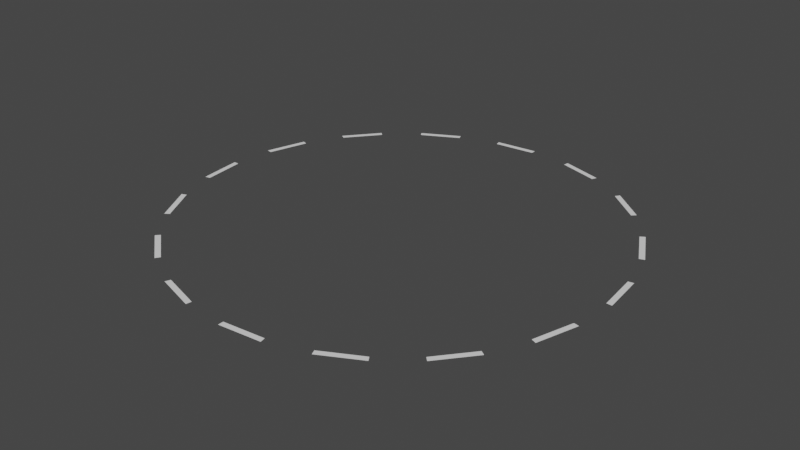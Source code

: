 # Source: SelectorBroken.blend  (saved by Blender 2.82.7; exported with 4.5.12 LTS)
import bpy
from mathutils import Matrix  # noqa: F401  (used for matrix-valued properties, if any)

bpy.ops.wm.read_factory_settings(use_empty=True)
scene = bpy.context.scene
scene.name = 'Scene'

# ---- collections
col_collection = bpy.data.collections.new('Collection'); scene.collection.children.link(col_collection)

# ---- world
world_world = bpy.data.worlds.new('World'); scene.world = world_world
world_world.use_nodes = True; world_world.node_tree.nodes.clear()
_N = world_world.node_tree.nodes; _L = world_world.node_tree.links
n0 = _N.new('ShaderNodeOutputWorld'); n0.name = 'World Output'; n0.location = (300, 300)
n1 = _N.new('ShaderNodeBackground'); n1.name = 'Background'; n1.location = (10, 300)
n1.inputs[0].default_value = (0.05088, 0.05088, 0.05088, 1.0)
_L.new(n1.outputs[0], n0.inputs[0])
n0.is_active_output = True
world_world.color = (0.05088, 0.05088, 0.05088)
world_world.use_sun_shadow = False
world_world.sun_shadow_jitter_overblur = 0.0

# ---- meshes
me_cylinder = bpy.data.meshes.new('Cylinder')
me_cylinder.from_pydata([(-5.156e-08, 0.9756, 0.01406), (0.1903, 0.9568, 0.01406), (0.3733, 0.9013, 0.01406), (0.542, 0.8112, 0.01406), (0.6898, 0.6898, 0.01406), (0.8112, 0.542, 0.01406), (0.9013, 0.3733, 0.01406), (0.9568, 0.1903, 0.01406), (0.9756, 4.278e-08, 0.01406), (0.9568, -0.1903, 0.01406), (0.9013, -0.3733, 0.01406), (0.8112, -0.542, 0.01406), (0.6898, -0.6898, 0.01406), (0.542, -0.8112, 0.01406), (0.3733, -0.9013, 0.01406), (0.1903, -0.9568, 0.01406), (-3.299e-07, -0.9756, 0.01406), (-0.1903, -0.9568, 0.01406), (-0.3733, -0.9013, 0.01406), (-0.542, -0.8112, 0.01406), (-0.6898, -0.6898, 0.01406), (-0.8112, -0.542, 0.01406), (-0.9013, -0.3733, 0.01406), (-0.9568, -0.1903, 0.01406), (-0.9756, 9.253e-07, 0.01406), (-0.9568, 0.1903, 0.01406), (-0.9013, 0.3733, 0.01406), (-0.8112, 0.542, 0.01406), (-0.6898, 0.6898, 0.01406), (-0.542, 0.8112, 0.01406), (-0.3733, 0.9013, 0.01406), (-0.1903, 0.9568, 0.01406), (0.1951, 0.9808, 0.01377), (0.0, 1.0, 0.01377), (0.3827, 0.9239, 0.01377), (0.5556, 0.8315, 0.01377), (0.7071, 0.7071, 0.01377), (0.8315, 0.5556, 0.01377), (0.9239, 0.3827, 0.01377), (0.9808, 0.1951, 0.01377), (1.0, 7.55e-08, 0.01377), (0.9808, -0.1951, 0.01377), (0.9239, -0.3827, 0.01377), (0.8315, -0.5556, 0.01377), (0.7071, -0.7071, 0.01377), (0.5556, -0.8315, 0.01377), (0.3827, -0.9239, 0.01377), (0.1951, -0.9808, 0.01377), (-3.258e-07, -1.0, 0.01377), (-0.1951, -0.9808, 0.01377), (-0.3827, -0.9239, 0.01377), (-0.5556, -0.8315, 0.01377), (-0.7071, -0.7071, 0.01377), (-0.8315, -0.5556, 0.01377), (-0.9239, -0.3827, 0.01377), (-0.9808, -0.1951, 0.01377), (-1.0, 9.656e-07, 0.01377), (-0.9808, 0.1951, 0.01377), (-0.9239, 0.3827, 0.01377), (-0.8315, 0.5556, 0.01377), (-0.7071, 0.7071, 0.01377), (-0.5556, 0.8315, 0.01377), (-0.3827, 0.9239, 0.01377), (-0.1951, 0.9808, 0.01377)], [], [(1, 2, 34, 32), (3, 4, 36, 35), (5, 6, 38, 37), (7, 8, 40, 39), (9, 10, 42, 41), (11, 12, 44, 43), (13, 14, 46, 45), (15, 16, 48, 47), (17, 18, 50, 49), (19, 20, 52, 51), (21, 22, 54, 53), (23, 24, 56, 55), (25, 26, 58, 57), (27, 28, 60, 59), (29, 30, 62, 61), (31, 0, 33, 63)])
_uv = me_cylinder.uv_layers.new(name='UVMap')
_uv.uv.foreach_set('vector', [0.2921, 0.4617, 0.3326, 0.4495, 0.3418, 0.4717, 0.2968, 0.4854, 0.3699, 0.4295, 0.4027, 0.4027, 0.4197, 0.4197, 0.3833, 0.4496, 0.4295, 0.3699, 0.4495, 0.3326, 0.4717, 0.3418, 0.4496, 0.3833, 0.4617, 0.2921, 0.4659, 0.25, 0.49, 0.25, 0.4854, 0.2968, 0.4617, 0.2079, 0.4495, 0.1674, 0.4717, 0.1582, 0.4854, 0.2032, 0.4295, 0.1301, 0.4027, 0.09735, 0.4197, 0.08029, 0.4496, 0.1167, 0.3699, 0.0705, 0.3326, 0.05055, 0.3418, 0.02827, 0.3833, 0.05045, 0.2921, 0.03826, 0.25, 0.03412, 0.25, 0.01, 0.2968, 0.01461, 0.2079, 0.03826, 0.1674, 0.05055, 0.1582, 0.02827, 0.2032, 0.01461, 0.1301, 0.0705, 0.09735, 0.09735, 0.08029, 0.08029, 0.1167, 0.05045, 0.0705, 0.1301, 0.05055, 0.1674, 0.02827, 0.1582, 0.05045, 0.1167, 0.03826, 0.2079, 0.03412, 0.25, 0.01, 0.25, 0.01461, 0.2032, 0.03826, 0.2921, 0.05055, 0.3326, 0.02827, 0.3418, 0.01461, 0.2968, 0.0705, 0.3699, 0.09735, 0.4027, 0.08029, 0.4197, 0.05045, 0.3833, 0.1301, 0.4295, 0.1674, 0.4495, 0.1582, 0.4717, 0.1167, 0.4496, 0.2079, 0.4617, 0.25, 0.4659, 0.25, 0.49, 0.2032, 0.4854])
me_cylinder.use_remesh_fix_poles = True
me_cylinder.use_remesh_preserve_attributes = False
me_cylinder.use_mirror_vertex_groups = False
me_cylinder.update()

# ---- objects
ob_selector = bpy.data.objects.new('Selector', me_cylinder)

# ---- transforms, parenting, visibility, modifiers, constraints
ob_selector.location = (0.0, 0.0, 0.0)
ob_selector.lineart.crease_threshold = 0.0

# ---- collection membership
col_collection.objects.link(ob_selector)

# ---- scene / render settings (as saved in the file)
scene.frame_start = 1; scene.frame_end = 250; scene.frame_set(1)
scene.render.engine = 'BLENDER_EEVEE_NEXT'
scene.cycles.use_denoising = False
scene.cycles.samples = 128
scene.cycles.sampling_pattern = 'TABULATED_SOBOL'
scene.cycles.use_adaptive_sampling = False
scene.cycles.use_light_tree = False
scene.view_settings.view_transform = 'Filmic'
bpy.context.view_layer.update()

# ---- added for rendering (the .blend has no active camera and no usable light): camera, sun
cam_auto = bpy.data.cameras.new('AutoCamera')
cam_auto.lens = 50.0
cam_auto.sensor_width = 36.0
cam_auto.clip_end = 1000.0
ob_auto_camera = bpy.data.objects.new('AutoCamera', cam_auto)
scene.collection.objects.link(ob_auto_camera)
ob_auto_camera.location = (2.61693, -3.14032, 2.10746)
ob_auto_camera.rotation_euler = (1.09748, -7.21219e-08, 0.694738)
scene.camera = ob_auto_camera
light_auto_sun = bpy.data.lights.new('AutoSun', 'SUN')
light_auto_sun.energy = 3.0
light_auto_sun.angle = 0.0523599
ob_auto_sun = bpy.data.objects.new('AutoSun', light_auto_sun)
scene.collection.objects.link(ob_auto_sun)
ob_auto_sun.rotation_euler = (0.872665, 0.174533, 0.523599)
bpy.context.view_layer.update()
